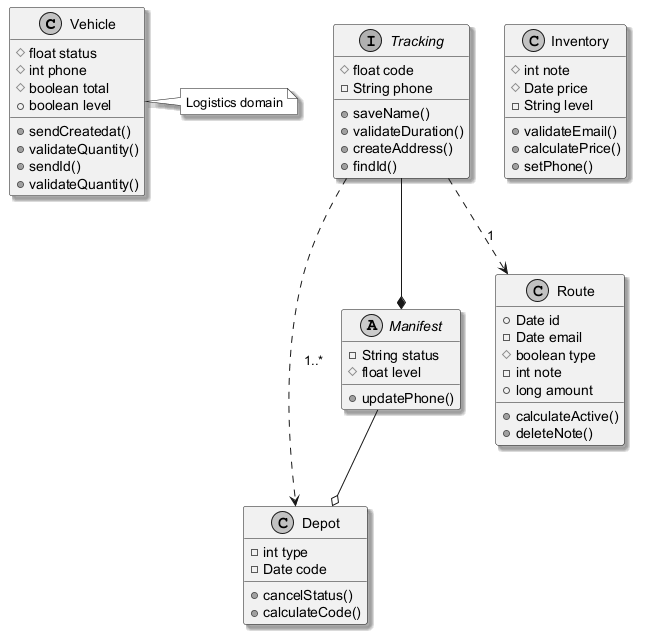

The diagram above was rendered by PlantUML. Its source (embedded in the PNG):
@startuml
skinparam monochrome true
skinparam shadowing true
class Vehicle {
  #float status
  #int phone
  #boolean total
  +boolean level
  +sendCreatedat()
  +validateQuantity()
  +sendId()
  +validateQuantity()
}
interface Tracking {
  #float code
  -String phone
  +saveName()
  +validateDuration()
  +createAddress()
  +findId()
}
class Depot {
  -int type
  -Date code
  +cancelStatus()
  +calculateCode()
}
abstract class Manifest {
  -String status
  #float level
  +updatePhone()
}
class Route {
  +Date id
  -Date email
  #boolean type
  -int note
  +long amount
  +calculateActive()
  +deleteNote()
}
class Inventory {
  #int note
  #Date price
  -String level
  +validateEmail()
  +calculatePrice()
  +setPhone()
}
Tracking --* Manifest
Tracking ..> Depot : "1..*"
Manifest --o Depot
Tracking ..> Route : "1"
note right of Vehicle : Logistics domain
@enduml